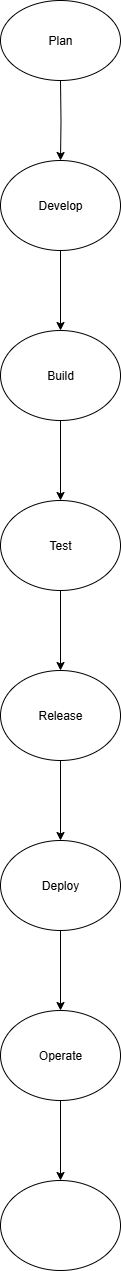

The diagram above was exported from draw.io. Its source (the exported page's mxGraphModel, read from the mxfile embedded in the PNG):
<mxGraphModel dx="1572" dy="3136" grid="1" gridSize="10" guides="1" tooltips="1" connect="1" arrows="1" fold="1" page="1" pageScale="1" pageWidth="827" pageHeight="1169" math="0" shadow="0">
  <root>
    <mxCell id="0" />
    <mxCell id="1" parent="0" />
    <mxCell id="FZmUgMQHIhymsCETy0ep-3" value="" style="edgeStyle=orthogonalEdgeStyle;rounded=0;orthogonalLoop=1;jettySize=auto;html=1;" edge="1" parent="1" target="FZmUgMQHIhymsCETy0ep-2">
      <mxGeometry relative="1" as="geometry">
        <mxPoint x="400" y="-2220" as="sourcePoint" />
      </mxGeometry>
    </mxCell>
    <mxCell id="FZmUgMQHIhymsCETy0ep-5" value="" style="edgeStyle=orthogonalEdgeStyle;rounded=0;orthogonalLoop=1;jettySize=auto;html=1;" edge="1" parent="1" source="FZmUgMQHIhymsCETy0ep-2" target="FZmUgMQHIhymsCETy0ep-4">
      <mxGeometry relative="1" as="geometry" />
    </mxCell>
    <mxCell id="FZmUgMQHIhymsCETy0ep-2" value="Develop" style="ellipse;whiteSpace=wrap;html=1;" vertex="1" parent="1">
      <mxGeometry x="340" y="-2140" width="120" height="90" as="geometry" />
    </mxCell>
    <mxCell id="FZmUgMQHIhymsCETy0ep-7" value="" style="edgeStyle=orthogonalEdgeStyle;rounded=0;orthogonalLoop=1;jettySize=auto;html=1;" edge="1" parent="1" source="FZmUgMQHIhymsCETy0ep-4" target="FZmUgMQHIhymsCETy0ep-6">
      <mxGeometry relative="1" as="geometry" />
    </mxCell>
    <mxCell id="FZmUgMQHIhymsCETy0ep-4" value="Build" style="ellipse;whiteSpace=wrap;html=1;" vertex="1" parent="1">
      <mxGeometry x="340" y="-1970" width="120" height="90" as="geometry" />
    </mxCell>
    <mxCell id="FZmUgMQHIhymsCETy0ep-9" value="" style="edgeStyle=orthogonalEdgeStyle;rounded=0;orthogonalLoop=1;jettySize=auto;html=1;" edge="1" parent="1" source="FZmUgMQHIhymsCETy0ep-6" target="FZmUgMQHIhymsCETy0ep-8">
      <mxGeometry relative="1" as="geometry" />
    </mxCell>
    <mxCell id="FZmUgMQHIhymsCETy0ep-6" value="Test" style="ellipse;whiteSpace=wrap;html=1;" vertex="1" parent="1">
      <mxGeometry x="340" y="-1800" width="120" height="90" as="geometry" />
    </mxCell>
    <mxCell id="FZmUgMQHIhymsCETy0ep-11" value="" style="edgeStyle=orthogonalEdgeStyle;rounded=0;orthogonalLoop=1;jettySize=auto;html=1;" edge="1" parent="1" source="FZmUgMQHIhymsCETy0ep-8" target="FZmUgMQHIhymsCETy0ep-10">
      <mxGeometry relative="1" as="geometry" />
    </mxCell>
    <mxCell id="FZmUgMQHIhymsCETy0ep-8" value="Release" style="ellipse;whiteSpace=wrap;html=1;" vertex="1" parent="1">
      <mxGeometry x="340" y="-1630" width="120" height="90" as="geometry" />
    </mxCell>
    <mxCell id="FZmUgMQHIhymsCETy0ep-13" value="" style="edgeStyle=orthogonalEdgeStyle;rounded=0;orthogonalLoop=1;jettySize=auto;html=1;" edge="1" parent="1" source="FZmUgMQHIhymsCETy0ep-10" target="FZmUgMQHIhymsCETy0ep-12">
      <mxGeometry relative="1" as="geometry" />
    </mxCell>
    <mxCell id="FZmUgMQHIhymsCETy0ep-10" value="Deploy" style="ellipse;whiteSpace=wrap;html=1;" vertex="1" parent="1">
      <mxGeometry x="340" y="-1460" width="120" height="90" as="geometry" />
    </mxCell>
    <mxCell id="FZmUgMQHIhymsCETy0ep-15" value="" style="edgeStyle=orthogonalEdgeStyle;rounded=0;orthogonalLoop=1;jettySize=auto;html=1;" edge="1" parent="1" source="FZmUgMQHIhymsCETy0ep-12" target="FZmUgMQHIhymsCETy0ep-14">
      <mxGeometry relative="1" as="geometry" />
    </mxCell>
    <mxCell id="FZmUgMQHIhymsCETy0ep-12" value="Operate" style="ellipse;whiteSpace=wrap;html=1;" vertex="1" parent="1">
      <mxGeometry x="340" y="-1290" width="120" height="90" as="geometry" />
    </mxCell>
    <mxCell id="FZmUgMQHIhymsCETy0ep-14" value="" style="ellipse;whiteSpace=wrap;html=1;" vertex="1" parent="1">
      <mxGeometry x="340" y="-1120" width="120" height="90" as="geometry" />
    </mxCell>
    <mxCell id="FZmUgMQHIhymsCETy0ep-18" value="Plan" style="ellipse;whiteSpace=wrap;html=1;" vertex="1" parent="1">
      <mxGeometry x="340" y="-2300" width="120" height="80" as="geometry" />
    </mxCell>
  </root>
</mxGraphModel>